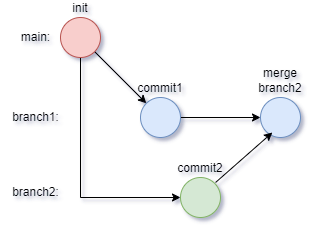

The diagram above was exported from draw.io. Its source (the exported page's mxGraphModel, read from the mxfile embedded in the PNG):
<mxGraphModel dx="628" dy="338" grid="1" gridSize="10" guides="1" tooltips="1" connect="1" arrows="1" fold="1" page="1" pageScale="1" pageWidth="1100" pageHeight="850" math="0" shadow="0">
  <root>
    <mxCell id="0" />
    <mxCell id="1" parent="0" />
    <mxCell id="eR2a_CKPfhrYYNDKE5Ra-29" value="" style="edgeStyle=none;shape=connector;rounded=0;orthogonalLoop=1;jettySize=auto;html=1;labelBackgroundColor=default;strokeColor=default;align=center;verticalAlign=middle;fontFamily=Helvetica;fontSize=12;fontColor=default;endArrow=classic;" edge="1" parent="1" source="eR2a_CKPfhrYYNDKE5Ra-14" target="eR2a_CKPfhrYYNDKE5Ra-28">
      <mxGeometry relative="1" as="geometry" />
    </mxCell>
    <mxCell id="eR2a_CKPfhrYYNDKE5Ra-55" style="edgeStyle=none;shape=connector;rounded=0;orthogonalLoop=1;jettySize=auto;html=1;entryX=0;entryY=0.5;entryDx=0;entryDy=0;labelBackgroundColor=default;strokeColor=default;align=center;verticalAlign=middle;fontFamily=Helvetica;fontSize=12;fontColor=default;endArrow=classic;" edge="1" parent="1" source="eR2a_CKPfhrYYNDKE5Ra-14" target="eR2a_CKPfhrYYNDKE5Ra-51">
      <mxGeometry relative="1" as="geometry">
        <Array as="points">
          <mxPoint x="180" y="380" />
        </Array>
      </mxGeometry>
    </mxCell>
    <mxCell id="eR2a_CKPfhrYYNDKE5Ra-14" value="init" style="ellipse;whiteSpace=wrap;html=1;fillColor=#f8cecc;strokeColor=#b85450;verticalAlign=bottom;labelPosition=center;verticalLabelPosition=top;align=center;" vertex="1" parent="1">
      <mxGeometry x="160" y="200" width="40" height="40" as="geometry" />
    </mxCell>
    <mxCell id="eR2a_CKPfhrYYNDKE5Ra-70" value="" style="edgeStyle=none;shape=connector;rounded=0;orthogonalLoop=1;jettySize=auto;html=1;labelBackgroundColor=default;strokeColor=default;align=center;verticalAlign=middle;fontFamily=Helvetica;fontSize=12;fontColor=default;endArrow=classic;" edge="1" parent="1" source="eR2a_CKPfhrYYNDKE5Ra-28" target="eR2a_CKPfhrYYNDKE5Ra-69">
      <mxGeometry relative="1" as="geometry" />
    </mxCell>
    <mxCell id="eR2a_CKPfhrYYNDKE5Ra-28" value="commit1" style="ellipse;whiteSpace=wrap;html=1;fillColor=#dae8fc;strokeColor=#6c8ebf;verticalAlign=bottom;labelPosition=center;verticalLabelPosition=top;align=center;" vertex="1" parent="1">
      <mxGeometry x="240" y="280" width="40" height="40" as="geometry" />
    </mxCell>
    <mxCell id="eR2a_CKPfhrYYNDKE5Ra-36" value="main:" style="text;html=1;align=center;verticalAlign=middle;resizable=0;points=[];autosize=1;strokeColor=none;fillColor=none;fontSize=12;fontFamily=Helvetica;fontColor=default;" vertex="1" parent="1">
      <mxGeometry x="110" y="205" width="50" height="30" as="geometry" />
    </mxCell>
    <mxCell id="eR2a_CKPfhrYYNDKE5Ra-44" value="branch1:" style="text;html=1;align=center;verticalAlign=middle;resizable=0;points=[];autosize=1;strokeColor=none;fillColor=none;fontSize=12;fontFamily=Helvetica;fontColor=default;" vertex="1" parent="1">
      <mxGeometry x="100" y="285" width="70" height="30" as="geometry" />
    </mxCell>
    <mxCell id="eR2a_CKPfhrYYNDKE5Ra-51" value="commit2" style="ellipse;whiteSpace=wrap;html=1;fillColor=#d5e8d4;strokeColor=#82b366;verticalAlign=bottom;labelPosition=center;verticalLabelPosition=top;align=center;" vertex="1" parent="1">
      <mxGeometry x="280" y="360" width="40" height="40" as="geometry" />
    </mxCell>
    <mxCell id="eR2a_CKPfhrYYNDKE5Ra-56" value="branch2:" style="text;html=1;align=center;verticalAlign=middle;resizable=0;points=[];autosize=1;strokeColor=none;fillColor=none;fontSize=12;fontFamily=Helvetica;fontColor=default;" vertex="1" parent="1">
      <mxGeometry x="100" y="360" width="70" height="30" as="geometry" />
    </mxCell>
    <mxCell id="eR2a_CKPfhrYYNDKE5Ra-69" value="merge&lt;br&gt;branch2" style="ellipse;whiteSpace=wrap;html=1;fillColor=#dae8fc;strokeColor=#6c8ebf;verticalAlign=bottom;labelPosition=center;verticalLabelPosition=top;align=center;" vertex="1" parent="1">
      <mxGeometry x="360" y="280" width="40" height="40" as="geometry" />
    </mxCell>
    <mxCell id="eR2a_CKPfhrYYNDKE5Ra-71" style="edgeStyle=none;shape=connector;rounded=0;orthogonalLoop=1;jettySize=auto;html=1;entryX=0.297;entryY=0.921;entryDx=0;entryDy=0;entryPerimeter=0;labelBackgroundColor=default;strokeColor=default;align=center;verticalAlign=middle;fontFamily=Helvetica;fontSize=12;fontColor=default;endArrow=classic;" edge="1" parent="1">
      <mxGeometry relative="1" as="geometry">
        <mxPoint x="315.05153389414113" y="364.9899078426267" as="sourcePoint" />
        <mxPoint x="371.88" y="315.00000000000006" as="targetPoint" />
      </mxGeometry>
    </mxCell>
  </root>
</mxGraphModel>